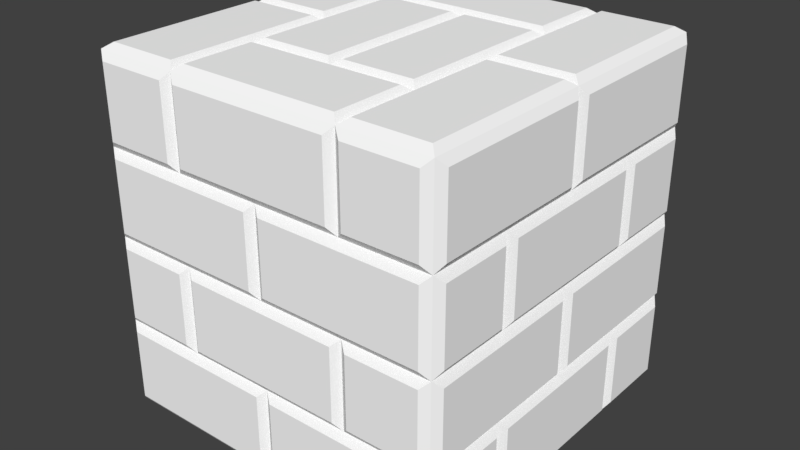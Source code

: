 # Source: BrickBlock.blend  (saved by Blender 2.79.0; exported with 4.5.12 LTS)
import bpy
from mathutils import Matrix  # noqa: F401  (used for matrix-valued properties, if any)

bpy.ops.wm.read_factory_settings(use_empty=True)
scene = bpy.context.scene
scene.name = 'Scene'

# ---- collections
col_collection_1 = bpy.data.collections.new('Collection 1'); scene.collection.children.link(col_collection_1)

# ---- materials (node trees are filled in below, after node groups)
mat_material_001 = bpy.data.materials.new('Material.001')
mat_material_001.alpha_threshold = 0.0
mat_material_001.use_transparent_shadow = False
mat_material_001.diffuse_color = (1.0, 1.0, 1.0, 1.0)
mat_material_001.roughness = 0.5

# ---- material node trees

# ---- world
world_world = bpy.data.worlds.new('World'); scene.world = world_world
world_world.color = (0.05088, 0.05088, 0.05088)
world_world.use_sun_shadow = False
world_world.sun_shadow_jitter_overblur = 0.0
world_world.cycles.sampling_method = 'MANUAL'

# ---- meshes
me_cube_002 = bpy.data.meshes.new('Cube.002')
me_cube_002.from_pydata([(-0.4785, 0.4949, 0.5), (0.5215, 0.4949, 0.5), (-0.4785, 0.4949, -0.5), (0.5215, 0.4949, -0.5), (-0.4785, -0.5051, 0.5), (0.5215, -0.5051, 0.5), (-0.4785, -0.5051, -0.5), (0.5215, -0.5051, -0.5), (-0.4785, 0.4949, -3.775e-08), (-0.2285, 0.4949, 0.5), (0.2715, 0.4949, 0.5), (0.5215, 0.4949, -3.775e-08), (0.2715, 0.4949, -0.5), (-0.2285, 0.4949, -0.5), (-0.4785, -0.2551, -0.5), (-0.4785, -0.005149, -0.5), (-0.4785, 0.2449, -0.5), (0.5215, 0.2449, -0.5), (0.5215, -0.005149, -0.5), (0.5215, -0.2551, -0.5), (0.02149, -0.5051, -0.5), (-0.4785, -0.5051, 0.25), (-0.4785, -0.5051, -0.25), (0.5215, -0.5051, -0.25), (0.5215, -0.5051, 0.25), (0.02149, -0.5051, 0.5), (-0.4785, 0.2449, 0.5), (-0.4785, -0.005149, 0.5), (-0.4785, -0.2551, 0.5), (0.5215, -0.2551, 0.5), (0.5215, -0.005149, 0.5), (0.5215, 0.2449, 0.5), (0.5215, -0.2551, -0.25), (0.5215, -0.2551, 2.186e-08), (0.5215, -0.2551, 0.25), (0.5215, -0.005149, -0.25), (0.5215, -0.005149, -7.947e-09), (0.5215, -0.005149, 0.25), (0.5215, 0.2449, -0.25), (0.5215, 0.2449, -7.947e-09), (0.5215, 0.2449, 0.25), (-0.4785, 0.2449, -0.25), (-0.4785, 0.2449, -7.947e-09), (-0.4785, 0.2449, 0.25), (-0.4785, -0.005149, -0.25), (-0.4785, -0.005149, -7.947e-09), (-0.4785, -0.005149, 0.25), (-0.4785, -0.2551, -0.25), (-0.4785, -0.2551, 2.186e-08), (-0.4785, -0.2551, 0.25), (-0.2285, -0.2551, 0.5), (-0.2285, -0.005149, 0.5), (-0.2285, 0.2449, 0.5), (0.02149, -0.2551, 0.5), (0.02149, -0.005149, 0.5), (0.02149, 0.2449, 0.5), (0.2715, -0.2551, 0.5), (0.2715, -0.005149, 0.5), (0.2715, 0.2449, 0.5), (-0.2285, -0.5051, -0.25), (-0.2285, -0.5051, 2.186e-08), (-0.2285, -0.5051, 0.25), (0.02149, -0.5051, -0.25), (0.02149, -0.5051, 0.25), (0.2715, -0.5051, -0.25), (0.2715, -0.5051, 2.186e-08), (0.2715, -0.5051, 0.25), (-0.2285, 0.2449, -0.5), (-0.2285, -0.005149, -0.5), (-0.2285, -0.2551, -0.5), (0.02149, 0.2449, -0.5), (0.02149, -0.005149, -0.5), (0.02149, -0.2551, -0.5), (0.2715, 0.2449, -0.5), (0.2715, -0.005149, -0.5), (0.2715, -0.2551, -0.5), (-0.2285, 0.4949, 0.25), (-0.2285, 0.4949, -3.775e-08), (-0.2285, 0.4949, -0.25), (0.02149, 0.4949, 0.25), (0.02149, 0.4949, -0.25), (0.2715, 0.4949, 0.25), (0.2715, 0.4949, -3.775e-08), (0.2715, 0.4949, -0.25), (0.4991, -0.5212, -0.2276), (0.4991, -0.5212, 0.2276), (0.2938, -0.5212, 0.2276), (0.2938, -0.5212, 2.186e-08), (0.2938, -0.5212, -0.2276), (0.2715, 0.2225, -0.516), (0.4991, 0.2225, -0.516), (0.4991, 0.01721, -0.516), (0.2715, 0.01721, -0.516), (0.04384, 0.01721, -0.516), (0.04384, 0.2225, -0.516), (0.4991, -0.5212, -0.4776), (0.4991, -0.5212, -0.2724), (0.2715, -0.5212, -0.2724), (0.04384, -0.5212, -0.2724), (0.04384, -0.5212, -0.4776), (0.2938, 0.2672, 0.516), (0.4991, 0.2672, 0.516), (0.4991, 0.4725, 0.516), (0.2938, 0.4725, 0.516), (-0.4946, -0.2775, 0.2724), (-0.4946, -0.4828, 0.2724), (-0.4946, -0.4828, 0.4776), (-0.4946, -0.2775, 0.4776), (0.4991, -0.4828, 0.516), (0.4991, -0.2775, 0.516), (0.2715, -0.2775, 0.516), (0.04384, -0.2775, 0.516), (0.04384, -0.4828, 0.516), (0.5375, -0.4828, 0.2724), (0.5375, -0.2775, 0.2724), (0.5375, -0.2775, 0.4776), (0.5375, -0.4828, 0.4776), (0.5375, 0.2225, -7.947e-09), (0.5375, 0.2225, 0.2276), (0.5375, 0.01721, 0.2276), (0.5375, 0.01721, -7.947e-09), (0.5375, 0.01721, -0.2276), (0.5375, 0.2225, -0.2276), (0.5375, 0.01721, 0.2724), (0.5375, 0.2225, 0.2724), (0.5375, 0.2225, 0.4776), (0.5375, 0.01721, 0.4776), (0.5375, -0.4828, -0.4776), (0.5375, -0.2775, -0.4776), (0.5375, -0.2775, -0.2724), (0.5375, -0.4828, -0.2724), (0.5375, -0.02751, -0.25), (0.5375, -0.02751, -0.02236), (0.5375, -0.2328, -0.02236), (0.5375, -0.2328, -0.25), (0.5375, -0.2328, -0.4776), (0.5375, -0.02751, -0.4776), (0.5375, -0.2328, 0.02236), (0.5375, -0.02751, 0.02236), (0.5375, -0.02751, 0.25), (0.5375, -0.02751, 0.4776), (0.5375, -0.2328, 0.4776), (0.5375, -0.2328, 0.25), (0.5375, 0.01721, -0.4776), (0.5375, 0.2225, -0.4776), (0.5375, 0.2225, -0.2724), (0.5375, 0.01721, -0.2724), (0.5375, 0.4725, -0.4776), (0.5375, 0.4725, -0.02236), (0.5375, 0.2672, -0.02236), (0.5375, 0.2672, -0.25), (0.5375, 0.2672, -0.4776), (0.5375, 0.2672, 0.02236), (0.5375, 0.4725, 0.02236), (0.5375, 0.4725, 0.4776), (0.5375, 0.2672, 0.4776), (0.5375, 0.2672, 0.25), (-0.4946, 0.01721, -7.947e-09), (-0.4946, 0.01721, 0.2276), (-0.4946, 0.2225, 0.2276), (-0.4946, 0.2225, -7.947e-09), (-0.4946, 0.2225, -0.2276), (-0.4946, 0.01721, -0.2276), (-0.4946, 0.2225, 0.2724), (-0.4946, 0.01721, 0.2724), (-0.4946, 0.01721, 0.4776), (-0.4946, 0.2225, 0.4776), (-0.4946, -0.4828, 0.2276), (-0.4946, -0.2775, 0.2276), (-0.4946, -0.2775, 2.186e-08), (-0.4946, -0.2775, -0.2276), (-0.4946, -0.4828, -0.2276), (-0.4562, 0.5109, -0.02236), (-0.2509, 0.5109, -0.02236), (-0.2509, 0.5109, -0.25), (-0.2509, 0.5109, -0.4776), (-0.4562, 0.5109, -0.4776), (-0.4946, 0.2225, -0.4776), (-0.4946, 0.01721, -0.4776), (-0.4946, 0.01721, -0.2724), (-0.4946, 0.2225, -0.2724), (-0.4946, -0.02751, 0.02236), (-0.4946, -0.2328, 0.02236), (-0.4946, -0.2328, 0.25), (-0.4946, -0.2328, 0.4776), (-0.4946, -0.02751, 0.4776), (-0.4946, -0.02751, 0.25), (-0.4562, -0.5212, -0.4776), (-0.0008692, -0.5212, -0.4776), (-0.0008692, -0.5212, -0.2724), (-0.2285, -0.5212, -0.2724), (-0.4562, -0.5212, -0.2724), (-0.4946, -0.2775, -0.4776), (-0.4946, -0.4828, -0.4776), (-0.4946, -0.4828, -0.2724), (-0.4946, -0.2775, -0.2724), (-0.4562, -0.4828, 0.516), (-0.0008692, -0.4828, 0.516), (-0.0008692, -0.2775, 0.516), (-0.2285, -0.2775, 0.516), (-0.4562, -0.2775, 0.516), (-0.4562, 0.2672, 0.516), (-0.2509, 0.2672, 0.516), (-0.2509, 0.4725, 0.516), (-0.4562, 0.4725, 0.516), (0.02149, -0.2328, 0.516), (0.2491, -0.2328, 0.516), (0.2491, -0.02751, 0.516), (0.02149, -0.02751, 0.516), (-0.2062, -0.02751, 0.516), (-0.2062, -0.2328, 0.516), (-0.2285, -0.5212, 0.2724), (-0.0008692, -0.5212, 0.2724), (-0.0008692, -0.5212, 0.4776), (-0.4562, -0.5212, 0.4776), (-0.4562, -0.5212, 0.2724), (-0.4562, -0.2328, 0.516), (-0.2509, -0.2328, 0.516), (-0.2509, -0.02751, 0.516), (-0.4562, -0.02751, 0.516), (0.02149, 0.2672, 0.516), (0.2491, 0.2672, 0.516), (0.2491, 0.4725, 0.516), (-0.2062, 0.4725, 0.516), (-0.2062, 0.2672, 0.516), (0.02149, -0.5212, -0.2276), (0.2491, -0.5212, -0.2276), (0.2491, -0.5212, -0.02236), (-0.2062, -0.5212, -0.02236), (-0.2062, -0.5212, -0.2276), (0.04384, -0.5212, 0.2724), (0.2715, -0.5212, 0.2724), (0.4991, -0.5212, 0.2724), (0.4991, -0.5212, 0.4776), (0.04384, -0.5212, 0.4776), (0.4991, 0.5109, 0.4776), (0.4991, 0.5109, 0.02236), (0.2938, 0.5109, 0.02236), (0.2938, 0.5109, 0.25), (0.2938, 0.5109, 0.4776), (0.2938, -0.2328, 0.516), (0.4991, -0.2328, 0.516), (0.4991, -0.02751, 0.516), (0.2938, -0.02751, 0.516), (-0.2285, 0.01721, 0.516), (-0.0008692, 0.01721, 0.516), (-0.0008691, 0.2225, 0.516), (-0.2285, 0.2225, 0.516), (-0.4562, 0.2225, 0.516), (-0.4562, 0.01721, 0.516), (-0.4946, 0.4725, 0.02236), (-0.4946, 0.2672, 0.02236), (-0.4946, 0.2672, 0.25), (-0.4946, 0.2672, 0.4776), (-0.4946, 0.4725, 0.4776), (-0.4562, -0.5212, -0.2276), (-0.2509, -0.5212, -0.2276), (-0.2509, -0.5212, 2.186e-08), (-0.2509, -0.5212, 0.2276), (-0.4562, -0.5212, 0.2276), (-0.2062, -0.5212, 0.02236), (0.2491, -0.5212, 0.02236), (0.2491, -0.5212, 0.2276), (0.02149, -0.5212, 0.2276), (-0.2062, -0.5212, 0.2276), (-0.2062, 0.5109, 0.4776), (0.2491, 0.5109, 0.4776), (0.2491, 0.5109, 0.2724), (0.02149, 0.5109, 0.2724), (-0.2062, 0.5109, 0.2724), (0.04384, -0.2775, -0.516), (0.2715, -0.2775, -0.516), (0.4991, -0.2775, -0.516), (0.4991, -0.4828, -0.516), (0.04384, -0.4828, -0.516), (-0.2285, -0.2775, -0.516), (-0.0008692, -0.2775, -0.516), (-0.0008692, -0.4828, -0.516), (-0.4562, -0.4828, -0.516), (-0.4562, -0.2775, -0.516), (-0.2285, 0.2225, -0.516), (-0.0008691, 0.2225, -0.516), (-0.0008692, 0.01721, -0.516), (-0.2285, 0.01721, -0.516), (-0.4562, 0.01721, -0.516), (-0.4562, 0.2225, -0.516), (-0.4562, 0.4725, -0.516), (-0.2509, 0.4725, -0.516), (-0.2509, 0.2672, -0.516), (-0.4562, 0.2672, -0.516), (0.2491, 0.4725, -0.516), (0.2491, 0.2672, -0.516), (0.02149, 0.2672, -0.516), (-0.2062, 0.2672, -0.516), (-0.2062, 0.4725, -0.516), (-0.4562, -0.02751, -0.516), (-0.2509, -0.02751, -0.516), (-0.2509, -0.2328, -0.516), (-0.4562, -0.2328, -0.516), (0.02149, -0.02751, -0.516), (0.2491, -0.02751, -0.516), (0.2491, -0.2328, -0.516), (0.02149, -0.2328, -0.516), (-0.2062, -0.2328, -0.516), (-0.2062, -0.02751, -0.516), (-0.4946, 0.2672, -0.25), (-0.4946, 0.2672, -0.02236), (-0.4946, 0.4725, -0.02236), (-0.4946, 0.4725, -0.4776), (-0.4946, 0.2672, -0.4776), (0.2715, 0.01721, 0.516), (0.4991, 0.01721, 0.516), (0.4991, 0.2225, 0.516), (0.2715, 0.2225, 0.516), (0.04384, 0.2225, 0.516), (0.04384, 0.01721, 0.516), (0.2938, 0.4725, -0.516), (0.4991, 0.4725, -0.516), (0.4991, 0.2672, -0.516), (0.2938, 0.2672, -0.516), (0.2938, -0.02751, -0.516), (0.4991, -0.02751, -0.516), (0.4991, -0.2328, -0.516), (0.2938, -0.2328, -0.516), (0.02149, 0.5109, -0.2724), (0.2491, 0.5109, -0.2724), (0.2491, 0.5109, -0.4776), (-0.2062, 0.5109, -0.4776), (-0.2062, 0.5109, -0.2724), (-0.4946, -0.2328, -0.25), (-0.4946, -0.2328, -0.02236), (-0.4946, -0.02751, -0.02236), (-0.4946, -0.02751, -0.25), (-0.4946, -0.02751, -0.4776), (-0.4946, -0.2328, -0.4776), (-0.0008691, 0.5109, 0.2276), (-0.0008691, 0.5109, -0.2276), (-0.2062, 0.5109, -0.2276), (-0.2062, 0.5109, -3.775e-08), (-0.2062, 0.5109, 0.2276), (-0.2509, 0.5109, 0.25), (-0.2509, 0.5109, 0.02236), (-0.4562, 0.5109, 0.02236), (-0.4562, 0.5109, 0.4776), (-0.2509, 0.5109, 0.4776), (0.2491, 0.5109, -3.775e-08), (0.2491, 0.5109, -0.2276), (0.04384, 0.5109, -0.2276), (0.04384, 0.5109, 0.2276), (0.2491, 0.5109, 0.2276), (0.2938, 0.5109, -0.02236), (0.4991, 0.5109, -0.02236), (0.4991, 0.5109, -0.4776), (0.2938, 0.5109, -0.4776), (0.2938, 0.5109, -0.25), (0.5375, -0.2775, 2.186e-08), (0.5375, -0.2775, 0.2276), (0.5375, -0.4828, 0.2276), (0.5375, -0.4828, -0.2276), (0.5375, -0.2775, -0.2276)], [], [(84, 85, 86, 87, 88), (89, 90, 91, 92, 93, 94), (95, 96, 97, 98, 99), (100, 101, 102, 103), (104, 105, 106, 107), (108, 109, 110, 111, 112), (113, 114, 115, 116), (117, 118, 119, 120, 121, 122), (123, 124, 125, 126), (127, 128, 129, 130), (131, 132, 133, 134, 135, 136), (137, 138, 139, 140, 141, 142), (143, 144, 145, 146), (147, 148, 149, 150, 151), (152, 153, 154, 155, 156), (157, 158, 159, 160, 161, 162), (163, 164, 165, 166), (255, 259, 21, 22), (172, 173, 174, 175, 176), (177, 178, 179, 180), (181, 182, 183, 184, 185, 186), (187, 188, 189, 190, 191), (192, 193, 194, 195), (196, 197, 198, 199, 200), (201, 202, 203, 204), (205, 206, 207, 208, 209, 210), (211, 212, 213, 214, 215), (216, 217, 218, 219), (220, 221, 222, 223, 224), (225, 226, 227, 228, 229), (230, 231, 232, 233, 234), (235, 236, 237, 238, 239), (240, 241, 242, 243), (244, 245, 246, 247, 248, 249), (250, 251, 252, 253, 254), (167, 171, 22, 21), (168, 170, 171, 167), (260, 261, 262, 263, 264), (265, 266, 267, 268, 269), (270, 271, 272, 273, 274), (275, 276, 277, 278, 279), (280, 281, 282, 283, 284, 285), (286, 287, 288, 289), (290, 291, 292, 293, 294), (295, 296, 297, 298), (299, 300, 301, 302, 303, 304), (305, 306, 307, 308, 309), (310, 311, 312, 313, 314, 315), (316, 317, 318, 319), (320, 321, 322, 323), (324, 325, 326, 327, 328), (329, 330, 331, 332, 333, 334), (335, 336, 337, 338, 339), (340, 341, 342, 343, 344), (345, 346, 347, 348, 349), (350, 351, 352, 353, 354), (355, 356, 357, 358, 359), (23, 24, 85, 84), (24, 66, 86, 85), (66, 65, 87, 86), (65, 64, 88, 87), (64, 23, 84, 88), (73, 17, 90, 89), (17, 18, 91, 90), (18, 74, 92, 91), (74, 71, 93, 92), (71, 70, 94, 93), (70, 73, 89, 94), (7, 23, 96, 95), (23, 64, 97, 96), (64, 62, 98, 97), (62, 20, 99, 98), (20, 7, 95, 99), (58, 31, 101, 100), (31, 1, 102, 101), (1, 10, 103, 102), (10, 58, 100, 103), (49, 21, 105, 104), (21, 4, 106, 105), (4, 28, 107, 106), (28, 49, 104, 107), (5, 29, 109, 108), (29, 56, 110, 109), (56, 53, 111, 110), (53, 25, 112, 111), (25, 5, 108, 112), (24, 34, 114, 113), (34, 29, 115, 114), (29, 5, 116, 115), (5, 24, 113, 116), (39, 40, 118, 117), (40, 37, 119, 118), (37, 36, 120, 119), (36, 35, 121, 120), (35, 38, 122, 121), (38, 39, 117, 122), (37, 40, 124, 123), (40, 31, 125, 124), (31, 30, 126, 125), (30, 37, 123, 126), (7, 19, 128, 127), (19, 32, 129, 128), (32, 23, 130, 129), (23, 7, 127, 130), (35, 36, 132, 131), (36, 33, 133, 132), (33, 32, 134, 133), (32, 19, 135, 134), (19, 18, 136, 135), (18, 35, 131, 136), (33, 36, 138, 137), (36, 37, 139, 138), (37, 30, 140, 139), (30, 29, 141, 140), (29, 34, 142, 141), (34, 33, 137, 142), (18, 17, 144, 143), (17, 38, 145, 144), (38, 35, 146, 145), (35, 18, 143, 146), (3, 11, 148, 147), (11, 39, 149, 148), (39, 38, 150, 149), (38, 17, 151, 150), (17, 3, 147, 151), (39, 11, 153, 152), (11, 1, 154, 153), (1, 31, 155, 154), (31, 40, 156, 155), (40, 39, 152, 156), (45, 46, 158, 157), (46, 43, 159, 158), (43, 42, 160, 159), (42, 41, 161, 160), (41, 44, 162, 161), (44, 45, 157, 162), (43, 46, 164, 163), (46, 27, 165, 164), (27, 26, 166, 165), (26, 43, 163, 166), (21, 49, 168, 167), (49, 48, 169, 168), (48, 47, 170, 169), (47, 22, 171, 170), (8, 77, 173, 172), (77, 78, 174, 173), (78, 13, 175, 174), (13, 2, 176, 175), (2, 8, 172, 176), (16, 15, 178, 177), (15, 44, 179, 178), (44, 41, 180, 179), (41, 16, 177, 180), (45, 48, 182, 181), (48, 49, 183, 182), (49, 28, 184, 183), (28, 27, 185, 184), (27, 46, 186, 185), (46, 45, 181, 186), (6, 20, 188, 187), (20, 62, 189, 188), (62, 59, 190, 189), (59, 22, 191, 190), (22, 6, 187, 191), (14, 6, 193, 192), (6, 22, 194, 193), (22, 47, 195, 194), (47, 14, 192, 195), (4, 25, 197, 196), (25, 53, 198, 197), (53, 50, 199, 198), (50, 28, 200, 199), (28, 4, 196, 200), (26, 52, 202, 201), (52, 9, 203, 202), (9, 0, 204, 203), (0, 26, 201, 204), (53, 56, 206, 205), (56, 57, 207, 206), (57, 54, 208, 207), (54, 51, 209, 208), (51, 50, 210, 209), (50, 53, 205, 210), (61, 63, 212, 211), (63, 25, 213, 212), (25, 4, 214, 213), (4, 21, 215, 214), (21, 61, 211, 215), (28, 50, 217, 216), (50, 51, 218, 217), (51, 27, 219, 218), (27, 28, 216, 219), (55, 58, 221, 220), (58, 10, 222, 221), (10, 9, 223, 222), (9, 52, 224, 223), (52, 55, 220, 224), (62, 64, 226, 225), (64, 65, 227, 226), (65, 60, 228, 227), (60, 59, 229, 228), (59, 62, 225, 229), (63, 66, 231, 230), (66, 24, 232, 231), (24, 5, 233, 232), (5, 25, 234, 233), (25, 63, 230, 234), (1, 11, 236, 235), (11, 82, 237, 236), (82, 81, 238, 237), (81, 10, 239, 238), (10, 1, 235, 239), (56, 29, 241, 240), (29, 30, 242, 241), (30, 57, 243, 242), (57, 56, 240, 243), (51, 54, 245, 244), (54, 55, 246, 245), (55, 52, 247, 246), (52, 26, 248, 247), (26, 27, 249, 248), (27, 51, 244, 249), (8, 42, 251, 250), (42, 43, 252, 251), (43, 26, 253, 252), (26, 0, 254, 253), (0, 8, 250, 254), (22, 59, 256, 255), (59, 60, 257, 256), (259, 255, 256, 257, 258), (60, 61, 258, 257), (61, 21, 259, 258), (60, 65, 261, 260), (65, 66, 262, 261), (66, 63, 263, 262), (63, 61, 264, 263), (61, 60, 260, 264), (9, 10, 266, 265), (10, 81, 267, 266), (81, 79, 268, 267), (79, 76, 269, 268), (76, 9, 265, 269), (72, 75, 271, 270), (75, 19, 272, 271), (19, 7, 273, 272), (7, 20, 274, 273), (20, 72, 270, 274), (69, 72, 276, 275), (72, 20, 277, 276), (20, 6, 278, 277), (6, 14, 279, 278), (14, 69, 275, 279), (67, 70, 281, 280), (70, 71, 282, 281), (71, 68, 283, 282), (68, 15, 284, 283), (15, 16, 285, 284), (16, 67, 280, 285), (2, 13, 287, 286), (13, 67, 288, 287), (67, 16, 289, 288), (16, 2, 286, 289), (12, 73, 291, 290), (73, 70, 292, 291), (70, 67, 293, 292), (67, 13, 294, 293), (13, 12, 290, 294), (15, 68, 296, 295), (68, 69, 297, 296), (69, 14, 298, 297), (14, 15, 295, 298), (71, 74, 300, 299), (74, 75, 301, 300), (75, 72, 302, 301), (72, 69, 303, 302), (69, 68, 304, 303), (68, 71, 299, 304), (41, 42, 306, 305), (42, 8, 307, 306), (8, 2, 308, 307), (2, 16, 309, 308), (16, 41, 305, 309), (57, 30, 311, 310), (30, 31, 312, 311), (31, 58, 313, 312), (58, 55, 314, 313), (55, 54, 315, 314), (54, 57, 310, 315), (12, 3, 317, 316), (3, 17, 318, 317), (17, 73, 319, 318), (73, 12, 316, 319), (74, 18, 321, 320), (18, 19, 322, 321), (19, 75, 323, 322), (75, 74, 320, 323), (80, 83, 325, 324), (83, 12, 326, 325), (12, 13, 327, 326), (13, 78, 328, 327), (78, 80, 324, 328), (47, 48, 330, 329), (48, 45, 331, 330), (45, 44, 332, 331), (44, 15, 333, 332), (15, 14, 334, 333), (14, 47, 329, 334), (79, 80, 336, 335), (80, 78, 337, 336), (78, 77, 338, 337), (77, 76, 339, 338), (76, 79, 335, 339), (76, 77, 341, 340), (77, 8, 342, 341), (8, 0, 343, 342), (0, 9, 344, 343), (9, 76, 340, 344), (82, 83, 346, 345), (83, 80, 347, 346), (80, 79, 348, 347), (79, 81, 349, 348), (81, 82, 345, 349), (82, 11, 351, 350), (11, 3, 352, 351), (3, 12, 353, 352), (12, 83, 354, 353), (83, 82, 350, 354), (33, 34, 356, 355), (34, 24, 357, 356), (24, 23, 358, 357), (23, 32, 359, 358), (32, 33, 355, 359)])
_uv = me_cube_002.uv_layers.new(name='UVMap')
_uv.uv.foreach_set('vector', [0.1538, 0.9061, 0.1538, 0.9061, 0.1538, 0.9061, 0.1538, 0.9061, 0.1538, 0.9061, 0.1538, 0.9061, 0.1538, 0.9061, 0.1538, 0.9061, 0.1538, 0.9061, 0.1538, 0.9061, 0.1538, 0.9061, 0.1538, 0.9061, 0.1538, 0.9061, 0.1538, 0.9061, 0.1538, 0.9061, 0.1538, 0.9061, 0.1538, 0.9061, 0.1538, 0.9061, 0.1538, 0.9061, 0.1538, 0.9061, 0.1538, 0.9061, 0.1538, 0.9061, 0.1538, 0.9061, 0.1538, 0.9061, 0.1538, 0.9061, 0.1538, 0.9061, 0.1538, 0.9061, 0.1538, 0.9061, 0.1538, 0.9061, 0.1538, 0.9061, 0.1538, 0.9061, 0.1538, 0.9061, 0.1538, 0.9061, 0.1538, 0.9061, 0.1538, 0.9061, 0.1538, 0.9061, 0.1538, 0.9061, 0.1538, 0.9061, 0.1538, 0.9061, 0.1538, 0.9061, 0.1538, 0.9061, 0.1538, 0.9061, 0.1538, 0.9061, 0.1538, 0.9061, 0.1538, 0.9061, 0.1538, 0.9061, 0.1538, 0.9061, 0.1538, 0.9061, 0.1538, 0.9061, 0.1538, 0.9061, 0.1538, 0.9061, 0.1538, 0.9061, 0.1538, 0.9061, 0.1538, 0.9061, 0.1538, 0.9061, 0.1538, 0.9061, 0.1538, 0.9061, 0.1538, 0.9061, 0.1538, 0.9061, 0.1538, 0.9061, 0.1538, 0.9061, 0.1538, 0.9061, 0.1538, 0.9061, 0.1538, 0.9061, 0.1538, 0.9061, 0.1538, 0.9061, 0.1538, 0.9061, 0.1538, 0.9061, 0.1538, 0.9061, 0.1538, 0.9061, 0.1538, 0.9061, 0.1538, 0.9061, 0.1538, 0.9061, 0.1538, 0.9061, 0.1538, 0.9061, 0.1538, 0.9061, 0.1538, 0.9061, 0.1538, 0.9061, 0.1538, 0.9061, 0.1538, 0.9061, 0.1538, 0.9061, 0.1538, 0.9061, 0.1538, 0.9061, 0.1538, 0.9061, 0.1538, 0.9061, 0.1538, 0.9061, 0.1538, 0.9061, 0.1538, 0.9061, 0.1538, 0.9061, 0.1538, 0.9061, 0.1538, 0.9061, 0.1538, 0.9061, 0.1538, 0.9061, 0.1538, 0.9061, 0.1538, 0.9061, 0.1538, 0.9061, 0.1538, 0.9061, 0.1538, 0.9061, 0.1538, 0.9061, 0.1538, 0.9061, 0.1538, 0.9061, 0.1538, 0.9061, 0.1538, 0.9061, 0.1538, 0.9061, 0.1538, 0.9061, 0.1538, 0.9061, 0.1538, 0.9061, 0.1538, 0.9061, 0.1538, 0.9061, 0.1538, 0.9061, 0.1538, 0.9061, 0.1538, 0.9061, 0.1538, 0.9061, 0.1538, 0.9061, 0.1538, 0.9061, 0.1538, 0.9061, 0.1538, 0.9061, 0.1538, 0.9061, 0.1538, 0.9061, 0.1538, 0.9061, 0.1538, 0.9061, 0.1538, 0.9061, 0.1538, 0.9061, 0.1538, 0.9061, 0.1538, 0.9061, 0.1538, 0.9061, 0.1538, 0.9061, 0.1538, 0.9061, 0.1538, 0.9061, 0.1538, 0.9061, 0.1538, 0.9061, 0.1538, 0.9061, 0.1538, 0.9061, 0.1538, 0.9061, 0.1538, 0.9061, 0.1538, 0.9061, 0.1538, 0.9061, 0.1538, 0.9061, 0.1538, 0.9061, 0.1538, 0.9061, 0.1538, 0.9061, 0.1538, 0.9061, 0.1538, 0.9061, 0.1538, 0.9061, 0.1538, 0.9061, 0.1538, 0.9061, 0.1538, 0.9061, 0.1538, 0.9061, 0.1538, 0.9061, 0.1538, 0.9061, 0.1538, 0.9061, 0.1538, 0.9061, 0.1538, 0.9061, 0.1538, 0.9061, 0.1538, 0.9061, 0.1538, 0.9061, 0.1538, 0.9061, 0.1538, 0.9061, 0.1538, 0.9061, 0.1538, 0.9061, 0.1538, 0.9061, 0.1538, 0.9061, 0.1538, 0.9061, 0.1538, 0.9061, 0.1538, 0.9061, 0.1538, 0.9061, 0.1538, 0.9061, 0.1538, 0.9061, 0.1538, 0.9061, 0.1538, 0.9061, 0.1538, 0.9061, 0.1538, 0.9061, 0.1538, 0.9061, 0.1538, 0.9061, 0.1538, 0.9061, 0.1538, 0.9061, 0.1538, 0.9061, 0.1538, 0.9061, 0.1538, 0.9061, 0.1538, 0.9061, 0.1538, 0.9061, 0.1538, 0.9061, 0.1538, 0.9061, 0.1538, 0.9061, 0.1538, 0.9061, 0.1538, 0.9061, 0.1538, 0.9061, 0.1538, 0.9061, 0.1538, 0.9061, 0.1538, 0.9061, 0.1538, 0.9061, 0.1538, 0.9061, 0.1538, 0.9061, 0.1538, 0.9061, 0.1538, 0.9061, 0.1538, 0.9061, 0.1538, 0.9061, 0.1538, 0.9061, 0.1538, 0.9061, 0.1538, 0.9061, 0.1538, 0.9061, 0.1538, 0.9061, 0.1538, 0.9061, 0.1538, 0.9061, 0.1538, 0.9061, 0.1538, 0.9061, 0.1538, 0.9061, 0.1538, 0.9061, 0.1538, 0.9061, 0.1538, 0.9061, 0.1538, 0.9061, 0.1538, 0.9061, 0.1538, 0.9061, 0.1538, 0.9061, 0.1538, 0.9061, 0.1538, 0.9061, 0.1538, 0.9061, 0.1538, 0.9061, 0.1538, 0.9061, 0.1538, 0.9061, 0.1538, 0.9061, 0.1538, 0.9061, 0.1538, 0.9061, 0.1538, 0.9061, 0.1538, 0.9061, 0.1538, 0.9061, 0.1538, 0.9061, 0.1538, 0.9061, 0.1538, 0.9061, 0.1538, 0.9061, 0.1538, 0.9061, 0.1538, 0.9061, 0.1538, 0.9061, 0.1538, 0.9061, 0.1538, 0.9061, 0.1538, 0.9061, 0.1538, 0.9061, 0.1538, 0.9061, 0.1538, 0.9061, 0.1538, 0.9061, 0.1538, 0.9061, 0.1538, 0.9061, 0.1538, 0.9061, 0.1538, 0.9061, 0.1538, 0.9061, 0.1538, 0.9061, 0.1538, 0.9061, 0.1538, 0.9061, 0.1538, 0.9061, 0.1538, 0.9061, 0.1538, 0.9061, 0.1538, 0.9061, 0.1538, 0.9061, 0.1538, 0.9061, 0.1538, 0.9061, 0.1538, 0.9061, 0.1538, 0.9061, 0.1538, 0.9061, 0.1538, 0.9061, 0.1538, 0.9061, 0.1538, 0.9061, 0.1538, 0.9061, 0.1538, 0.9061, 0.1538, 0.9061, 0.1538, 0.9061, 0.1538, 0.9061, 0.1538, 0.9061, 0.1538, 0.9061, 0.1538, 0.9061, 0.1538, 0.9061, 0.1538, 0.9061, 0.1538, 0.9061, 0.1538, 0.9061, 0.1538, 0.9061, 0.1538, 0.9061, 0.1538, 0.9061, 0.1538, 0.9061, 0.1538, 0.9061, 0.1538, 0.9061, 0.1538, 0.9061, 0.1538, 0.9061, 0.1538, 0.9061, 0.2171, 0.9608, 0.2171, 0.9608, 0.2171, 0.9608, 0.2171, 0.9608, 0.2171, 0.9608, 0.2171, 0.9608, 0.2171, 0.9608, 0.2171, 0.9608, 0.2171, 0.9608, 0.2171, 0.9608, 0.2171, 0.9608, 0.2171, 0.9608, 0.2171, 0.9608, 0.2171, 0.9608, 0.2171, 0.9608, 0.2171, 0.9608, 0.2171, 0.9608, 0.2171, 0.9608, 0.2171, 0.9608, 0.2171, 0.9608, 0.1538, 0.9061, 0.1538, 0.9061, 0.1538, 0.9061, 0.1538, 0.9061, 0.2171, 0.9608, 0.2171, 0.9608, 0.2171, 0.9608, 0.2171, 0.9608, 0.2171, 0.9608, 0.2171, 0.9608, 0.2171, 0.9608, 0.2171, 0.9608, 0.2171, 0.9608, 0.2171, 0.9608, 0.2171, 0.9608, 0.2171, 0.9608, 0.2171, 0.9608, 0.2171, 0.9608, 0.2171, 0.9608, 0.2171, 0.9608, 0.1538, 0.9061, 0.1538, 0.9061, 0.1538, 0.9061, 0.1538, 0.9061, 0.2171, 0.9608, 0.2171, 0.9608, 0.2171, 0.9608, 0.2171, 0.9608, 0.2171, 0.9608, 0.2171, 0.9608, 0.2171, 0.9608, 0.2171, 0.9608, 0.2171, 0.9608, 0.2171, 0.9608, 0.2171, 0.9608, 0.2171, 0.9608, 0.1538, 0.9061, 0.1538, 0.9061, 0.1538, 0.9061, 0.1538, 0.9061, 0.2171, 0.9608, 0.2171, 0.9608, 0.2171, 0.9608, 0.2171, 0.9608, 0.1538, 0.9061, 0.1538, 0.9061, 0.1538, 0.9061, 0.1538, 0.9061, 0.1538, 0.9061, 0.1538, 0.9061, 0.1538, 0.9061, 0.1538, 0.9061, 0.2171, 0.9608, 0.2171, 0.9608, 0.2171, 0.9608, 0.2171, 0.9608, 0.2171, 0.9608, 0.2171, 0.9608, 0.2171, 0.9608, 0.2171, 0.9608, 0.1538, 0.9061, 0.1538, 0.9061, 0.1538, 0.9061, 0.1538, 0.9061, 0.1538, 0.9061, 0.1538, 0.9061, 0.1538, 0.9061, 0.1538, 0.9061, 0.2171, 0.9608, 0.2171, 0.9608, 0.2171, 0.9608, 0.2171, 0.9608, 0.1538, 0.9061, 0.1538, 0.9061, 0.1538, 0.9061, 0.1538, 0.9061, 0.2171, 0.9608, 0.2171, 0.9608, 0.2171, 0.9608, 0.2171, 0.9608, 0.2171, 0.9608, 0.2171, 0.9608, 0.2171, 0.9608, 0.2171, 0.9608, 0.2171, 0.9608, 0.2171, 0.9608, 0.2171, 0.9608, 0.2171, 0.9608, 0.1538, 0.9061, 0.1538, 0.9061, 0.1538, 0.9061, 0.1538, 0.9061, 0.2171, 0.9608, 0.2171, 0.9608, 0.2171, 0.9608, 0.2171, 0.9608, 0.2171, 0.9608, 0.2171, 0.9608, 0.2171, 0.9608, 0.2171, 0.9608, 0.1538, 0.9061, 0.1538, 0.9061, 0.1538, 0.9061, 0.1538, 0.9061, 0.1538, 0.9061, 0.1538, 0.9061, 0.1538, 0.9061, 0.1538, 0.9061, 0.2171, 0.9608, 0.2171, 0.9608, 0.2171, 0.9608, 0.2171, 0.9608, 0.2171, 0.9608, 0.2171, 0.9608, 0.2171, 0.9608, 0.2171, 0.9608, 0.2171, 0.9608, 0.2171, 0.9608, 0.2171, 0.9608, 0.2171, 0.9608, 0.2171, 0.9608, 0.2171, 0.9608, 0.2171, 0.9608, 0.2171, 0.9608, 0.2171, 0.9608, 0.2171, 0.9608, 0.2171, 0.9608, 0.2171, 0.9608, 0.2171, 0.9608, 0.2171, 0.9608, 0.2171, 0.9608, 0.2171, 0.9608, 0.2171, 0.9608, 0.2171, 0.9608, 0.2171, 0.9608, 0.2171, 0.9608, 0.2171, 0.9608, 0.2171, 0.9608, 0.2171, 0.9608, 0.2171, 0.9608, 0.1538, 0.9061, 0.1538, 0.9061, 0.1538, 0.9061, 0.1538, 0.9061, 0.2171, 0.9608, 0.2171, 0.9608, 0.2171, 0.9608, 0.2171, 0.9608, 0.1538, 0.9061, 0.1538, 0.9061, 0.1538, 0.9061, 0.1538, 0.9061, 0.2171, 0.9608, 0.2171, 0.9608, 0.2171, 0.9608, 0.2171, 0.9608, 0.2171, 0.9608, 0.2171, 0.9608, 0.2171, 0.9608, 0.2171, 0.9608, 0.1538, 0.9061, 0.1538, 0.9061, 0.1538, 0.9061, 0.1538, 0.9061, 0.2171, 0.9608, 0.2171, 0.9608, 0.2171, 0.9608, 0.2171, 0.9608, 0.2171, 0.9608, 0.2171, 0.9608, 0.2171, 0.9608, 0.2171, 0.9608, 0.2171, 0.9608, 0.2171, 0.9608, 0.2171, 0.9608, 0.2171, 0.9608, 0.2171, 0.9608, 0.2171, 0.9608, 0.2171, 0.9608, 0.2171, 0.9608, 0.1538, 0.9061, 0.1538, 0.9061, 0.1538, 0.9061, 0.1538, 0.9061, 0.2171, 0.9608, 0.2171, 0.9608, 0.2171, 0.9608, 0.2171, 0.9608, 0.2171, 0.9608, 0.2171, 0.9608, 0.2171, 0.9608, 0.2171, 0.9608, 0.2171, 0.9608, 0.2171, 0.9608, 0.2171, 0.9608, 0.2171, 0.9608, 0.2171, 0.9608, 0.2171, 0.9608, 0.2171, 0.9608, 0.2171, 0.9608, 0.1538, 0.9061, 0.1538, 0.9061, 0.1538, 0.9061, 0.1538, 0.9061, 0.2171, 0.9608, 0.2171, 0.9608, 0.2171, 0.9608, 0.2171, 0.9608, 0.2171, 0.9608, 0.2171, 0.9608, 0.2171, 0.9608, 0.2171, 0.9608, 0.1538, 0.9061, 0.1538, 0.9061, 0.1538, 0.9061, 0.1538, 0.9061, 0.2171, 0.9608, 0.2171, 0.9608, 0.2171, 0.9608, 0.2171, 0.9608, 0.2171, 0.9608, 0.2171, 0.9608, 0.2171, 0.9608, 0.2171, 0.9608, 0.2171, 0.9608, 0.2171, 0.9608, 0.2171, 0.9608, 0.2171, 0.9608, 0.1538, 0.9061, 0.1538, 0.9061, 0.1538, 0.9061, 0.1538, 0.9061, 0.2171, 0.9608, 0.2171, 0.9608, 0.2171, 0.9608, 0.2171, 0.9608, 0.2171, 0.9608, 0.2171, 0.9608, 0.2171, 0.9608, 0.2171, 0.9608, 0.2171, 0.9608, 0.2171, 0.9608, 0.2171, 0.9608, 0.2171, 0.9608, 0.1538, 0.9061, 0.1538, 0.9061, 0.1538, 0.9061, 0.1538, 0.9061, 0.2171, 0.9608, 0.2171, 0.9608, 0.2171, 0.9608, 0.2171, 0.9608, 0.1538, 0.9061, 0.1538, 0.9061, 0.1538, 0.9061, 0.1538, 0.9061, 0.1538, 0.9061, 0.1538, 0.9061, 0.1538, 0.9061, 0.1538, 0.9061, 0.2171, 0.9608, 0.2171, 0.9608, 0.2171, 0.9608, 0.2171, 0.9608, 0.2171, 0.9608, 0.2171, 0.9608, 0.2171, 0.9608, 0.2171, 0.9608, 0.2171, 0.9608, 0.2171, 0.9608, 0.2171, 0.9608, 0.2171, 0.9608, 0.2171, 0.9608, 0.2171, 0.9608, 0.2171, 0.9608, 0.2171, 0.9608, 0.2171, 0.9608, 0.2171, 0.9608, 0.2171, 0.9608, 0.2171, 0.9608, 0.2171, 0.9608, 0.2171, 0.9608, 0.2171, 0.9608, 0.2171, 0.9608, 0.2171, 0.9608, 0.2171, 0.9608, 0.2171, 0.9608, 0.2171, 0.9608, 0.2171, 0.9608, 0.2171, 0.9608, 0.2171, 0.9608, 0.2171, 0.9608, 0.2171, 0.9608, 0.2171, 0.9608, 0.2171, 0.9608, 0.2171, 0.9608, 0.2171, 0.9608, 0.2171, 0.9608, 0.2171, 0.9608, 0.2171, 0.9608, 0.1538, 0.9061, 0.1538, 0.9061, 0.1538, 0.9061, 0.1538, 0.9061, 0.2171, 0.9608, 0.2171, 0.9608, 0.2171, 0.9608, 0.2171, 0.9608, 0.2171, 0.9608, 0.2171, 0.9608, 0.2171, 0.9608, 0.2171, 0.9608, 0.2171, 0.9608, 0.2171, 0.9608, 0.2171, 0.9608, 0.2171, 0.9608, 0.2171, 0.9608, 0.2171, 0.9608, 0.2171, 0.9608, 0.2171, 0.9608, 0.2171, 0.9608, 0.2171, 0.9608, 0.2171, 0.9608, 0.2171, 0.9608, 0.2171, 0.9608, 0.2171, 0.9608, 0.2171, 0.9608, 0.2171, 0.9608, 0.2171, 0.9608, 0.2171, 0.9608, 0.2171, 0.9608, 0.2171, 0.9608, 0.2171, 0.9608, 0.2171, 0.9608, 0.2171, 0.9608, 0.2171, 0.9608, 0.1538, 0.9061, 0.1538, 0.9061, 0.1538, 0.9061, 0.1538, 0.9061, 0.1538, 0.9061, 0.1538, 0.9061, 0.1538, 0.9061, 0.1538, 0.9061, 0.1538, 0.9061, 0.1538, 0.9061, 0.1538, 0.9061, 0.1538, 0.9061, 0.2171, 0.9608, 0.2171, 0.9608, 0.2171, 0.9608, 0.2171, 0.9608, 0.2171, 0.9608, 0.2171, 0.9608, 0.2171, 0.9608, 0.2171, 0.9608, 0.2171, 0.9608, 0.2171, 0.9608, 0.2171, 0.9608, 0.2171, 0.9608, 0.2171, 0.9608, 0.2171, 0.9608, 0.2171, 0.9608, 0.2171, 0.9608, 0.2171, 0.9608, 0.2171, 0.9608, 0.2171, 0.9608, 0.2171, 0.9608, 0.2171, 0.9608, 0.2171, 0.9608, 0.2171, 0.9608, 0.2171, 0.9608, 0.1538, 0.9061, 0.1538, 0.9061, 0.1538, 0.9061, 0.1538, 0.9061, 0.2171, 0.9608, 0.2171, 0.9608, 0.2171, 0.9608, 0.2171, 0.9608, 0.2171, 0.9608, 0.2171, 0.9608, 0.2171, 0.9608, 0.2171, 0.9608, 0.1538, 0.9061, 0.1538, 0.9061, 0.1538, 0.9061, 0.1538, 0.9061, 0.2171, 0.9608, 0.2171, 0.9608, 0.2171, 0.9608, 0.2171, 0.9608, 0.2171, 0.9608, 0.2171, 0.9608, 0.2171, 0.9608, 0.2171, 0.9608, 0.2171, 0.9608, 0.2171, 0.9608, 0.2171, 0.9608, 0.2171, 0.9608, 0.1538, 0.9061, 0.1538, 0.9061, 0.1538, 0.9061, 0.1538, 0.9061, 0.1538, 0.9061, 0.1538, 0.9061, 0.1538, 0.9061, 0.1538, 0.9061, 0.1538, 0.9061, 0.1538, 0.9061, 0.1538, 0.9061, 0.1538, 0.9061, 0.2171, 0.9608, 0.2171, 0.9608, 0.2171, 0.9608, 0.2171, 0.9608, 0.2171, 0.9608, 0.2171, 0.9608, 0.2171, 0.9608, 0.2171, 0.9608, 0.1538, 0.9061, 0.1538, 0.9061, 0.1538, 0.9061, 0.1538, 0.9061, 0.2171, 0.9608, 0.2171, 0.9608, 0.2171, 0.9608, 0.2171, 0.9608, 0.2171, 0.9608, 0.2171, 0.9608, 0.2171, 0.9608, 0.2171, 0.9608, 0.2171, 0.9608, 0.2171, 0.9608, 0.2171, 0.9608, 0.2171, 0.9608, 0.1538, 0.9061, 0.1538, 0.9061, 0.1538, 0.9061, 0.1538, 0.9061, 0.2171, 0.9608, 0.2171, 0.9608, 0.2171, 0.9608, 0.2171, 0.9608, 0.2171, 0.9608, 0.2171, 0.9608, 0.2171, 0.9608, 0.2171, 0.9608, 0.1538, 0.9061, 0.1538, 0.9061, 0.1538, 0.9061, 0.1538, 0.9061, 0.1538, 0.9061, 0.1538, 0.9061, 0.1538, 0.9061, 0.1538, 0.9061, 0.2171, 0.9608, 0.2171, 0.9608, 0.2171, 0.9608, 0.2171, 0.9608, 0.2171, 0.9608, 0.2171, 0.9608, 0.2171, 0.9608, 0.2171, 0.9608, 0.2171, 0.9608, 0.2171, 0.9608, 0.2171, 0.9608, 0.2171, 0.9608, 0.2171, 0.9608, 0.2171, 0.9608, 0.2171, 0.9608, 0.2171, 0.9608, 0.2171, 0.9608, 0.2171, 0.9608, 0.2171, 0.9608, 0.2171, 0.9608, 0.2171, 0.9608, 0.2171, 0.9608, 0.2171, 0.9608, 0.2171, 0.9608, 0.2171, 0.9608, 0.2171, 0.9608, 0.2171, 0.9608, 0.2171, 0.9608, 0.2171, 0.9608, 0.2171, 0.9608, 0.2171, 0.9608, 0.2171, 0.9608, 0.1538, 0.9061, 0.1538, 0.9061, 0.1538, 0.9061, 0.1538, 0.9061, 0.1538, 0.9061, 0.1538, 0.9061, 0.1538, 0.9061, 0.1538, 0.9061, 0.2171, 0.9608, 0.2171, 0.9608, 0.2171, 0.9608, 0.2171, 0.9608, 0.2171, 0.9608, 0.2171, 0.9608, 0.2171, 0.9608, 0.2171, 0.9608, 0.2171, 0.9608, 0.2171, 0.9608, 0.2171, 0.9608, 0.2171, 0.9608, 0.2171, 0.9608, 0.2171, 0.9608, 0.2171, 0.9608, 0.2171, 0.9608, 0.1538, 0.9061, 0.1538, 0.9061, 0.1538, 0.9061, 0.1538, 0.9061, 0.2171, 0.9608, 0.2171, 0.9608, 0.2171, 0.9608, 0.2171, 0.9608, 0.2171, 0.9608, 0.2171, 0.9608, 0.2171, 0.9608, 0.2171, 0.9608, 0.1538, 0.9061, 0.1538, 0.9061, 0.1538, 0.9061, 0.1538, 0.9061, 0.2171, 0.9608, 0.2171, 0.9608, 0.2171, 0.9608, 0.2171, 0.9608, 0.2171, 0.9608, 0.2171, 0.9608, 0.2171, 0.9608, 0.2171, 0.9608, 0.2171, 0.9608, 0.2171, 0.9608, 0.2171, 0.9608, 0.2171, 0.9608, 0.2171, 0.9608, 0.2171, 0.9608, 0.2171, 0.9608, 0.2171, 0.9608, 0.2171, 0.9608, 0.2171, 0.9608, 0.2171, 0.9608, 0.2171, 0.9608, 0.2171, 0.9608, 0.2171, 0.9608, 0.2171, 0.9608, 0.2171, 0.9608, 0.2171, 0.9608, 0.2171, 0.9608, 0.2171, 0.9608, 0.2171, 0.9608, 0.2171, 0.9608, 0.2171, 0.9608, 0.2171, 0.9608, 0.2171, 0.9608, 0.2171, 0.9608, 0.2171, 0.9608, 0.2171, 0.9608, 0.2171, 0.9608, 0.1538, 0.9061, 0.1538, 0.9061, 0.1538, 0.9061, 0.1538, 0.9061, 0.1538, 0.9061, 0.1538, 0.9061, 0.1538, 0.9061, 0.1538, 0.9061, 0.2171, 0.9608, 0.2171, 0.9608, 0.2171, 0.9608, 0.2171, 0.9608, 0.1538, 0.9061, 0.1538, 0.9061, 0.1538, 0.9061, 0.1538, 0.9061, 0.2171, 0.9608, 0.2171, 0.9608, 0.2171, 0.9608, 0.2171, 0.9608, 0.2171, 0.9608, 0.2171, 0.9608, 0.2171, 0.9608, 0.2171, 0.9608, 0.2171, 0.9608, 0.2171, 0.9608, 0.2171, 0.9608, 0.2171, 0.9608, 0.1538, 0.9061, 0.1538, 0.9061, 0.1538, 0.9061, 0.1538, 0.9061, 0.2171, 0.9608, 0.2171, 0.9608, 0.2171, 0.9608, 0.2171, 0.9608, 0.1538, 0.9061, 0.1538, 0.9061, 0.1538, 0.9061, 0.1538, 0.9061, 0.2171, 0.9608, 0.2171, 0.9608, 0.2171, 0.9608, 0.2171, 0.9608, 0.2171, 0.9608, 0.2171, 0.9608, 0.2171, 0.9608, 0.2171, 0.9608, 0.2171, 0.9608, 0.2171, 0.9608, 0.2171, 0.9608, 0.2171, 0.9608, 0.2171, 0.9608, 0.2171, 0.9608, 0.2171, 0.9608, 0.2171, 0.9608, 0.2171, 0.9608, 0.2171, 0.9608, 0.2171, 0.9608, 0.2171, 0.9608, 0.2171, 0.9608, 0.2171, 0.9608, 0.2171, 0.9608, 0.2171, 0.9608, 0.1538, 0.9061, 0.1538, 0.9061, 0.1538, 0.9061, 0.1538, 0.9061, 0.2171, 0.9608, 0.2171, 0.9608, 0.2171, 0.9608, 0.2171, 0.9608, 0.2171, 0.9608, 0.2171, 0.9608, 0.2171, 0.9608, 0.2171, 0.9608, 0.2171, 0.9608, 0.2171, 0.9608, 0.2171, 0.9608, 0.2171, 0.9608, 0.2171, 0.9608, 0.2171, 0.9608, 0.2171, 0.9608, 0.2171, 0.9608, 0.1538, 0.9061, 0.1538, 0.9061, 0.1538, 0.9061, 0.1538, 0.9061, 0.1538, 0.9061, 0.1538, 0.9061, 0.1538, 0.9061, 0.1538, 0.9061, 0.2171, 0.9608, 0.2171, 0.9608, 0.2171, 0.9608, 0.2171, 0.9608, 0.2171, 0.9608, 0.2171, 0.9608, 0.2171, 0.9608, 0.2171, 0.9608, 0.1538, 0.9061, 0.1538, 0.9061, 0.1538, 0.9061, 0.1538, 0.9061, 0.1538, 0.9061, 0.2171, 0.9608, 0.2171, 0.9608, 0.2171, 0.9608, 0.2171, 0.9608, 0.2171, 0.9608, 0.2171, 0.9608, 0.2171, 0.9608, 0.2171, 0.9608, 0.2171, 0.9608, 0.2171, 0.9608, 0.2171, 0.9608, 0.2171, 0.9608, 0.2171, 0.9608, 0.2171, 0.9608, 0.2171, 0.9608, 0.2171, 0.9608, 0.2171, 0.9608, 0.2171, 0.9608, 0.2171, 0.9608, 0.2171, 0.9608, 0.2171, 0.9608, 0.2171, 0.9608, 0.2171, 0.9608, 0.2171, 0.9608, 0.2171, 0.9608, 0.2171, 0.9608, 0.2171, 0.9608, 0.2171, 0.9608, 0.1538, 0.9061, 0.1538, 0.9061, 0.1538, 0.9061, 0.1538, 0.9061, 0.2171, 0.9608, 0.2171, 0.9608, 0.2171, 0.9608, 0.2171, 0.9608, 0.2171, 0.9608, 0.2171, 0.9608, 0.2171, 0.9608, 0.2171, 0.9608, 0.2171, 0.9608, 0.2171, 0.9608, 0.2171, 0.9608, 0.2171, 0.9608, 0.2171, 0.9608, 0.2171, 0.9608, 0.2171, 0.9608, 0.2171, 0.9608, 0.2171, 0.9608, 0.2171, 0.9608, 0.2171, 0.9608, 0.2171, 0.9608, 0.2171, 0.9608, 0.2171, 0.9608, 0.2171, 0.9608, 0.2171, 0.9608, 0.1538, 0.9061, 0.1538, 0.9061, 0.1538, 0.9061, 0.1538, 0.9061, 0.1538, 0.9061, 0.1538, 0.9061, 0.1538, 0.9061, 0.1538, 0.9061, 0.2171, 0.9608, 0.2171, 0.9608, 0.2171, 0.9608, 0.2171, 0.9608, 0.2171, 0.9608, 0.2171, 0.9608, 0.2171, 0.9608, 0.2171, 0.9608, 0.2171, 0.9608, 0.2171, 0.9608, 0.2171, 0.9608, 0.2171, 0.9608, 0.1538, 0.9061, 0.1538, 0.9061, 0.1538, 0.9061, 0.1538, 0.9061, 0.1538, 0.9061, 0.1538, 0.9061, 0.1538, 0.9061, 0.1538, 0.9061, 0.2171, 0.9608, 0.2171, 0.9608, 0.2171, 0.9608, 0.2171, 0.9608, 0.2171, 0.9608, 0.2171, 0.9608, 0.2171, 0.9608, 0.2171, 0.9608, 0.2171, 0.9608, 0.2171, 0.9608, 0.2171, 0.9608, 0.2171, 0.9608, 0.2171, 0.9608, 0.2171, 0.9608, 0.2171, 0.9608, 0.2171, 0.9608, 0.2171, 0.9608, 0.2171, 0.9608, 0.2171, 0.9608, 0.2171, 0.9608, 0.1538, 0.9061, 0.1538, 0.9061, 0.1538, 0.9061, 0.1538, 0.9061, 0.2171, 0.9608, 0.2171, 0.9608, 0.2171, 0.9608, 0.2171, 0.9608, 0.1538, 0.9061, 0.1538, 0.9061, 0.1538, 0.9061, 0.1538, 0.9061, 0.2171, 0.9608, 0.2171, 0.9608, 0.2171, 0.9608, 0.2171, 0.9608, 0.2171, 0.9608, 0.2171, 0.9608, 0.2171, 0.9608, 0.2171, 0.9608, 0.1538, 0.9061, 0.1538, 0.9061, 0.1538, 0.9061, 0.1538, 0.9061, 0.2171, 0.9608, 0.2171, 0.9608, 0.2171, 0.9608, 0.2171, 0.9608, 0.2171, 0.9608, 0.2171, 0.9608, 0.2171, 0.9608, 0.2171, 0.9608, 0.2171, 0.9608, 0.2171, 0.9608, 0.2171, 0.9608, 0.2171, 0.9608, 0.2171, 0.9608, 0.2171, 0.9608, 0.2171, 0.9608, 0.2171, 0.9608, 0.1538, 0.9061, 0.1538, 0.9061, 0.1538, 0.9061, 0.1538, 0.9061, 0.2171, 0.9608, 0.2171, 0.9608, 0.2171, 0.9608, 0.2171, 0.9608, 0.2171, 0.9608, 0.2171, 0.9608, 0.2171, 0.9608, 0.2171, 0.9608, 0.2171, 0.9608, 0.2171, 0.9608, 0.2171, 0.9608, 0.2171, 0.9608, 0.1538, 0.9061, 0.1538, 0.9061, 0.1538, 0.9061, 0.1538, 0.9061, 0.2171, 0.9608, 0.2171, 0.9608, 0.2171, 0.9608, 0.2171, 0.9608, 0.2171, 0.9608, 0.2171, 0.9608, 0.2171, 0.9608, 0.2171, 0.9608, 0.2171, 0.9608, 0.2171, 0.9608, 0.2171, 0.9608, 0.2171, 0.9608, 0.2171, 0.9608, 0.2171, 0.9608, 0.2171, 0.9608, 0.2171, 0.9608, 0.2171, 0.9608, 0.2171, 0.9608, 0.2171, 0.9608, 0.2171, 0.9608, 0.2171, 0.9608, 0.2171, 0.9608, 0.2171, 0.9608, 0.2171, 0.9608, 0.2171, 0.9608, 0.2171, 0.9608, 0.2171, 0.9608, 0.2171, 0.9608, 0.2171, 0.9608, 0.2171, 0.9608, 0.2171, 0.9608, 0.2171, 0.9608, 0.1538, 0.9061, 0.1538, 0.9061, 0.1538, 0.9061, 0.1538, 0.9061, 0.1538, 0.9061, 0.1538, 0.9061, 0.1538, 0.9061, 0.1538, 0.9061, 0.2171, 0.9608, 0.2171, 0.9608, 0.2171, 0.9608, 0.2171, 0.9608, 0.2171, 0.9608, 0.2171, 0.9608, 0.2171, 0.9608, 0.2171, 0.9608, 0.1538, 0.9061, 0.1538, 0.9061, 0.1538, 0.9061, 0.1538, 0.9061, 0.2171, 0.9608, 0.2171, 0.9608, 0.2171, 0.9608, 0.2171, 0.9608, 0.2171, 0.9608, 0.2171, 0.9608, 0.2171, 0.9608, 0.2171, 0.9608, 0.2171, 0.9608, 0.2171, 0.9608, 0.2171, 0.9608, 0.2171, 0.9608, 0.2171, 0.9608, 0.2171, 0.9608, 0.2171, 0.9608, 0.2171, 0.9608, 0.1538, 0.9061, 0.1538, 0.9061, 0.1538, 0.9061, 0.1538, 0.9061, 0.1538, 0.9061, 0.1538, 0.9061, 0.1538, 0.9061, 0.1538, 0.9061, 0.2171, 0.9608, 0.2171, 0.9608, 0.2171, 0.9608, 0.2171, 0.9608, 0.2171, 0.9608, 0.2171, 0.9608, 0.2171, 0.9608, 0.2171, 0.9608, 0.2171, 0.9608, 0.2171, 0.9608, 0.2171, 0.9608, 0.2171, 0.9608, 0.1538, 0.9061, 0.1538, 0.9061, 0.1538, 0.9061, 0.1538, 0.9061, 0.2171, 0.9608, 0.2171, 0.9608, 0.2171, 0.9608, 0.2171, 0.9608, 0.2171, 0.9608, 0.2171, 0.9608, 0.2171, 0.9608, 0.2171, 0.9608, 0.2171, 0.9608, 0.2171, 0.9608, 0.2171, 0.9608, 0.2171, 0.9608, 0.2171, 0.9608, 0.2171, 0.9608, 0.2171, 0.9608, 0.2171, 0.9608, 0.1538, 0.9061, 0.1538, 0.9061, 0.1538, 0.9061, 0.1538, 0.9061, 0.2171, 0.9608, 0.2171, 0.9608, 0.2171, 0.9608, 0.2171, 0.9608, 0.2171, 0.9608, 0.2171, 0.9608, 0.2171, 0.9608, 0.2171, 0.9608, 0.2171, 0.9608, 0.2171, 0.9608, 0.2171, 0.9608, 0.2171, 0.9608, 0.2171, 0.9608, 0.2171, 0.9608, 0.2171, 0.9608, 0.2171, 0.9608, 0.2171, 0.9608, 0.2171, 0.9608, 0.2171, 0.9608, 0.2171, 0.9608, 0.2171, 0.9608, 0.2171, 0.9608, 0.2171, 0.9608, 0.2171, 0.9608, 0.1538, 0.9061, 0.1538, 0.9061, 0.1538, 0.9061, 0.1538, 0.9061, 0.2171, 0.9608, 0.2171, 0.9608, 0.2171, 0.9608, 0.2171, 0.9608, 0.2171, 0.9608, 0.2171, 0.9608, 0.2171, 0.9608, 0.2171, 0.9608, 0.2171, 0.9608, 0.2171, 0.9608, 0.2171, 0.9608, 0.2171, 0.9608, 0.2171, 0.9608, 0.2171, 0.9608, 0.2171, 0.9608, 0.2171, 0.9608, 0.2171, 0.9608, 0.2171, 0.9608, 0.2171, 0.9608, 0.2171, 0.9608, 0.2171, 0.9608, 0.2171, 0.9608, 0.2171, 0.9608, 0.2171, 0.9608, 0.2171, 0.9608, 0.2171, 0.9608, 0.2171, 0.9608, 0.2171, 0.9608, 0.2171, 0.9608, 0.2171, 0.9608, 0.2171, 0.9608, 0.2171, 0.9608, 0.1538, 0.9061, 0.1538, 0.9061, 0.1538, 0.9061, 0.1538, 0.9061, 0.1538, 0.9061, 0.1538, 0.9061, 0.1538, 0.9061, 0.1538, 0.9061, 0.2171, 0.9608, 0.2171, 0.9608, 0.2171, 0.9608, 0.2171, 0.9608, 0.2171, 0.9608, 0.2171, 0.9608, 0.2171, 0.9608, 0.2171, 0.9608, 0.2171, 0.9608, 0.2171, 0.9608, 0.2171, 0.9608, 0.2171, 0.9608, 0.2171, 0.9608, 0.2171, 0.9608, 0.2171, 0.9608, 0.2171, 0.9608, 0.2171, 0.9608, 0.2171, 0.9608, 0.2171, 0.9608, 0.2171, 0.9608, 0.2171, 0.9608, 0.2171, 0.9608, 0.2171, 0.9608, 0.2171, 0.9608, 0.2171, 0.9608, 0.2171, 0.9608, 0.2171, 0.9608, 0.2171, 0.9608, 0.1538, 0.9061, 0.1538, 0.9061, 0.1538, 0.9061, 0.1538, 0.9061, 0.1538, 0.9061, 0.1538, 0.9061, 0.1538, 0.9061, 0.1538, 0.9061, 0.2171, 0.9608, 0.2171, 0.9608, 0.2171, 0.9608, 0.2171, 0.9608, 0.2171, 0.9608, 0.2171, 0.9608, 0.2171, 0.9608, 0.2171, 0.9608, 0.2171, 0.9608, 0.2171, 0.9608, 0.2171, 0.9608, 0.2171, 0.9608, 0.2171, 0.9608, 0.2171, 0.9608, 0.2171, 0.9608, 0.2171, 0.9608, 0.1538, 0.9061, 0.1538, 0.9061, 0.1538, 0.9061, 0.1538, 0.9061, 0.2171, 0.9608, 0.2171, 0.9608, 0.2171, 0.9608, 0.2171, 0.9608, 0.2171, 0.9608, 0.2171, 0.9608, 0.2171, 0.9608, 0.2171, 0.9608])
me_cube_002.materials.append(mat_material_001)
me_cube_002.use_remesh_preserve_volume = False
me_cube_002.use_remesh_preserve_attributes = False
me_cube_002.use_mirror_vertex_groups = False
me_cube_002.update()

# ---- objects
ob_cube = bpy.data.objects.new('Cube', me_cube_002)

# ---- transforms, parenting, visibility, modifiers, constraints
ob_cube.location = (0.0, 0.0, 0.0)
ob_cube.rotation_euler = (1.571, 0.0, 0.0)
ob_cube.lineart.crease_threshold = 0.0

# ---- collection membership
col_collection_1.objects.link(ob_cube)

# ---- scene / render settings (as saved in the file)
scene.frame_start = 1; scene.frame_end = 250; scene.frame_set(1)
scene.render.engine = 'BLENDER_EEVEE_NEXT'
scene.render.resolution_percentage = 50
scene.render.dither_intensity = 0.0
scene.cycles.use_denoising = False
scene.cycles.samples = 128
scene.cycles.sampling_pattern = 'TABULATED_SOBOL'
scene.cycles.light_sampling_threshold = 0.0
scene.cycles.use_adaptive_sampling = False
scene.cycles.use_light_tree = False
scene.cycles.blur_glossy = 0.0
scene.cycles.sample_clamp_indirect = 0.0
scene.view_settings.view_transform = 'Standard'
bpy.context.view_layer.update()

# ---- added for rendering (the .blend has no active camera and no usable light): camera, sun
cam_auto = bpy.data.cameras.new('AutoCamera')
cam_auto.lens = 50.0
cam_auto.sensor_width = 36.0
cam_auto.clip_end = 1000.0
ob_auto_camera = bpy.data.objects.new('AutoCamera', cam_auto)
scene.collection.objects.link(ob_auto_camera)
ob_auto_camera.location = (1.67543, -1.98474, 1.31801)
ob_auto_camera.rotation_euler = (1.09748, -7.21219e-08, 0.694738)
scene.camera = ob_auto_camera
light_auto_sun = bpy.data.lights.new('AutoSun', 'SUN')
light_auto_sun.energy = 3.0
light_auto_sun.angle = 0.0523599
ob_auto_sun = bpy.data.objects.new('AutoSun', light_auto_sun)
scene.collection.objects.link(ob_auto_sun)
ob_auto_sun.rotation_euler = (0.872665, 0.174533, 0.523599)
bpy.context.view_layer.update()
